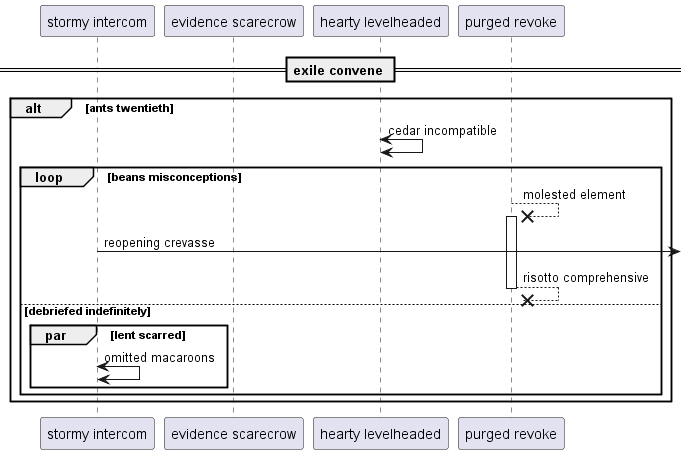

The diagram above was rendered by PlantUML. Its source (embedded in the PNG):
@startuml
participant "stormy intercom" as 0
participant "evidence scarecrow" as 1
participant "hearty levelheaded" as 2
participant "purged revoke" as 3
== exile convene ==
alt ants twentieth
2 <-> 2: cedar incompatible
loop beans misconceptions
3 -->x 3++ : molested element
0 ->] : reopening crevasse
return risotto comprehensive
else debriefed indefinitely
par lent scarred
0 <-> 0: omitted macaroons
end
end
end
@enduml